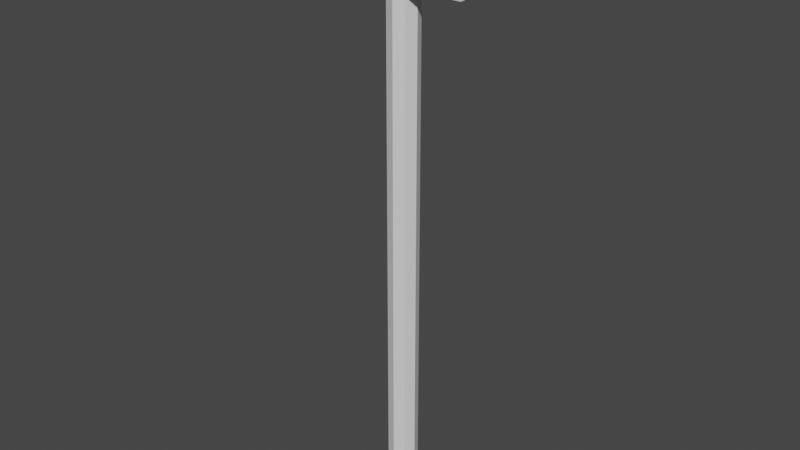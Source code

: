 # Source: ElectricPole.blend  (saved by Blender 2.81.16; exported with 4.5.12 LTS)
import bpy
from mathutils import Matrix  # noqa: F401  (used for matrix-valued properties, if any)

bpy.ops.wm.read_factory_settings(use_empty=True)
scene = bpy.context.scene
scene.name = 'Scene'

# ---- collections
col_collection = bpy.data.collections.new('Collection'); scene.collection.children.link(col_collection)

# ---- materials (node trees are filled in below, after node groups)
mat_dark_brown_003 = bpy.data.materials.new('dark_brown.003')
mat_dark_brown_003.use_transparent_shadow = False
mat_black_013 = bpy.data.materials.new('Black.013')
mat_black_013.use_transparent_shadow = False
mat_grey_009 = bpy.data.materials.new('Grey.009')
mat_grey_009.use_transparent_shadow = False

# ---- material node trees
mat_dark_brown_003.use_nodes = True; mat_dark_brown_003.node_tree.nodes.clear()
_N = mat_dark_brown_003.node_tree.nodes; _L = mat_dark_brown_003.node_tree.links
n0 = _N.new('ShaderNodeOutputMaterial'); n0.name = 'Material Output'; n0.location = (300, 300)
n1 = _N.new('ShaderNodeBsdfPrincipled'); n1.name = 'Principled BSDF'; n1.location = (10, 300)
n1.distribution = 'GGX'
n1.subsurface_method = 'BURLEY'
n1.inputs[3].default_value = 1.45
n1.inputs[27].default_value = (0.0, 0.0, 0.0, 1.0)
n1.inputs[28].default_value = 1.0
_L.new(n1.outputs[0], n0.inputs[0])
n0.is_active_output = True
mat_black_013.use_nodes = True; mat_black_013.node_tree.nodes.clear()
_N = mat_black_013.node_tree.nodes; _L = mat_black_013.node_tree.links
n0 = _N.new('ShaderNodeOutputMaterial'); n0.name = 'Material Output'; n0.location = (300, 300)
n1 = _N.new('ShaderNodeBsdfPrincipled'); n1.name = 'Principled BSDF'; n1.location = (10, 300)
n1.distribution = 'GGX'
n1.subsurface_method = 'BURLEY'
n1.inputs[3].default_value = 1.45
n1.inputs[27].default_value = (0.0, 0.0, 0.0, 1.0)
n1.inputs[28].default_value = 1.0
_L.new(n1.outputs[0], n0.inputs[0])
n0.is_active_output = True
mat_grey_009.use_nodes = True; mat_grey_009.node_tree.nodes.clear()
_N = mat_grey_009.node_tree.nodes; _L = mat_grey_009.node_tree.links
n0 = _N.new('ShaderNodeOutputMaterial'); n0.name = 'Material Output'; n0.location = (300, 300)
n1 = _N.new('ShaderNodeBsdfPrincipled'); n1.name = 'Principled BSDF'; n1.location = (10, 300)
n1.distribution = 'GGX'
n1.subsurface_method = 'BURLEY'
n1.inputs[3].default_value = 1.45
n1.inputs[27].default_value = (0.0, 0.0, 0.0, 1.0)
n1.inputs[28].default_value = 1.0
_L.new(n1.outputs[0], n0.inputs[0])
n0.is_active_output = True

# ---- world
world_world = bpy.data.worlds.new('World'); scene.world = world_world
world_world.use_nodes = True; world_world.node_tree.nodes.clear()
_N = world_world.node_tree.nodes; _L = world_world.node_tree.links
n0 = _N.new('ShaderNodeOutputWorld'); n0.name = 'World Output'; n0.location = (300, 300)
n1 = _N.new('ShaderNodeBackground'); n1.name = 'Background'; n1.location = (10, 300)
n1.inputs[0].default_value = (0.05088, 0.05088, 0.05088, 1.0)
_L.new(n1.outputs[0], n0.inputs[0])
n0.is_active_output = True
world_world.color = (0.05088, 0.05088, 0.05088)
world_world.use_sun_shadow = False
world_world.sun_shadow_jitter_overblur = 0.0

# ---- meshes
me_cylinder_011 = bpy.data.meshes.new('Cylinder.011')
me_cylinder_011.from_pydata([(0.0, -0.2947, 74.42), (0.0, 14.9, 74.42), (0.2641, 14.9, 74.53), (0.2641, -0.2947, 74.53), (0.3734, 14.9, 74.8), (0.3734, -0.2947, 74.8), (0.2641, 14.9, 75.06), (0.2641, -0.2947, 75.06), (0.0, 14.9, 75.17), (0.0, -0.2947, 75.17), (-0.2641, 14.9, 75.06), (-0.2641, -0.2947, 75.06), (-0.3734, 14.9, 74.8), (-0.3734, -0.2947, 74.8), (-0.2641, 14.9, 74.53), (-0.2641, -0.2947, 74.53), (-1.846, 12.94, 75.29), (-1.846, 13.57, 75.29), (-1.846, 13.57, 75.17), (-1.846, 12.94, 75.17), (1.846, 13.57, 75.17), (1.846, 12.94, 75.17), (1.846, 13.57, 75.29), (1.846, 12.94, 75.29), (1.405, 13.98, 75.11), (1.405, 14.06, 75.04), (1.572, 14.06, 75.14), (1.508, 13.98, 75.17), (1.572, 14.06, 75.33), (1.508, 13.98, 75.29), (1.405, 14.06, 75.43), (1.405, 13.98, 75.35), (1.237, 14.06, 75.33), (1.302, 13.98, 75.29), (1.237, 14.06, 75.14), (1.302, 13.98, 75.17), (1.405, 13.57, 75.04), (1.572, 13.57, 75.14), (1.572, 13.57, 75.33), (1.405, 13.57, 75.43), (1.237, 13.57, 75.33), (1.237, 13.57, 75.14), (1.302, 13.65, 75.17), (1.405, 13.65, 75.11), (1.237, 13.73, 75.14), (1.405, 13.73, 75.04), (1.302, 13.81, 75.17), (1.405, 13.81, 75.11), (1.237, 13.9, 75.14), (1.405, 13.9, 75.04), (1.302, 13.65, 75.29), (1.237, 13.73, 75.33), (1.302, 13.81, 75.29), (1.237, 13.9, 75.33), (1.405, 13.65, 75.35), (1.405, 13.73, 75.43), (1.405, 13.81, 75.35), (1.405, 13.9, 75.43), (1.508, 13.65, 75.29), (1.572, 13.73, 75.33), (1.508, 13.81, 75.29), (1.572, 13.9, 75.33), (1.508, 13.65, 75.17), (1.572, 13.73, 75.14), (1.508, 13.81, 75.17), (1.572, 13.9, 75.14), (-1.402, 13.98, 75.11), (-1.402, 14.06, 75.04), (-1.235, 14.06, 75.14), (-1.299, 13.98, 75.17), (-1.235, 14.06, 75.33), (-1.299, 13.98, 75.29), (-1.402, 14.06, 75.43), (-1.402, 13.98, 75.35), (-1.57, 14.06, 75.33), (-1.505, 13.98, 75.29), (-1.57, 14.06, 75.14), (-1.505, 13.98, 75.17), (-1.402, 13.57, 75.04), (-1.235, 13.57, 75.14), (-1.235, 13.57, 75.33), (-1.402, 13.57, 75.43), (-1.57, 13.57, 75.33), (-1.57, 13.57, 75.14), (-1.505, 13.65, 75.17), (-1.402, 13.65, 75.11), (-1.57, 13.73, 75.14), (-1.402, 13.73, 75.04), (-1.505, 13.81, 75.17), (-1.402, 13.81, 75.11), (-1.57, 13.9, 75.14), (-1.402, 13.9, 75.04), (-1.505, 13.65, 75.29), (-1.57, 13.73, 75.33), (-1.505, 13.81, 75.29), (-1.57, 13.9, 75.33), (-1.402, 13.65, 75.35), (-1.402, 13.73, 75.43), (-1.402, 13.81, 75.35), (-1.402, 13.9, 75.43), (-1.299, 13.65, 75.29), (-1.235, 13.73, 75.33), (-1.299, 13.81, 75.29), (-1.235, 13.9, 75.33), (-1.299, 13.65, 75.17), (-1.235, 13.73, 75.14), (-1.299, 13.81, 75.17), (-1.235, 13.9, 75.14)], [], [(0, 1, 2, 3), (3, 2, 4, 5), (5, 4, 6, 7), (7, 6, 8, 9), (9, 8, 10, 11), (11, 10, 12, 13), (2, 1, 14, 12, 10, 8, 6, 4), (13, 12, 14, 15), (15, 14, 1, 0), (0, 3, 5, 7, 9, 11, 13, 15), (16, 17, 18, 19), (19, 18, 20, 21), (21, 20, 22, 23), (23, 22, 17, 16), (19, 21, 23, 16), (20, 18, 17, 22), (24, 25, 26, 27), (27, 26, 28, 29), (29, 28, 30, 31), (31, 30, 32, 33), (26, 25, 34, 32, 30, 28), (33, 32, 34, 35), (35, 34, 25, 24), (36, 37, 38, 39, 40, 41), (41, 42, 43, 36), (42, 44, 45, 43), (44, 46, 47, 45), (46, 48, 49, 47), (48, 35, 24, 49), (40, 50, 42, 41), (50, 51, 44, 42), (51, 52, 46, 44), (52, 53, 48, 46), (53, 33, 35, 48), (39, 54, 50, 40), (54, 55, 51, 50), (55, 56, 52, 51), (56, 57, 53, 52), (57, 31, 33, 53), (38, 58, 54, 39), (58, 59, 55, 54), (59, 60, 56, 55), (60, 61, 57, 56), (61, 29, 31, 57), (37, 62, 58, 38), (62, 63, 59, 58), (63, 64, 60, 59), (64, 65, 61, 60), (65, 27, 29, 61), (36, 43, 62, 37), (43, 45, 63, 62), (45, 47, 64, 63), (47, 49, 65, 64), (49, 24, 27, 65), (66, 67, 68, 69), (69, 68, 70, 71), (71, 70, 72, 73), (73, 72, 74, 75), (68, 67, 76, 74, 72, 70), (75, 74, 76, 77), (77, 76, 67, 66), (78, 79, 80, 81, 82, 83), (83, 84, 85, 78), (84, 86, 87, 85), (86, 88, 89, 87), (88, 90, 91, 89), (90, 77, 66, 91), (82, 92, 84, 83), (92, 93, 86, 84), (93, 94, 88, 86), (94, 95, 90, 88), (95, 75, 77, 90), (81, 96, 92, 82), (96, 97, 93, 92), (97, 98, 94, 93), (98, 99, 95, 94), (99, 73, 75, 95), (80, 100, 96, 81), (100, 101, 97, 96), (101, 102, 98, 97), (102, 103, 99, 98), (103, 71, 73, 99), (79, 104, 100, 80), (104, 105, 101, 100), (105, 106, 102, 101), (106, 107, 103, 102), (107, 69, 71, 103), (78, 85, 104, 79), (85, 87, 105, 104), (87, 89, 106, 105), (89, 91, 107, 106), (91, 66, 69, 107)])
me_cylinder_011.polygons.foreach_set('use_smooth', [True] * 92)
me_cylinder_011.polygons.foreach_set('material_index', [0, 0, 0, 0, 0, 0, 0, 0, 0, 0, 1, 1, 1, 1, 1, 1, 2, 2, 2, 2, 2, 2, 2, 2, 2, 2, 2, 2, 2, 2, 2, 2, 2, 2, 2, 2, 2, 2, 2, 2, 2, 2, 2, 2, 2, 2, 2, 2, 2, 2, 2, 2, 2, 2, 2, 2, 2, 2, 2, 2, 2, 2, 2, 2, 2, 2, 2, 2, 2, 2, 2, 2, 2, 2, 2, 2, 2, 2, 2, 2, 2, 2, 2, 2, 2, 2, 2, 2, 2, 2, 2, 2])
_k = set([(0, 1), (0, 3), (0, 15), (1, 2), (1, 14), (2, 3), (2, 4), (3, 5), (4, 5), (4, 6), (5, 7), (6, 7), (6, 8), (7, 9), (8, 9), (8, 10), (9, 11), (10, 11), (10, 12), (11, 13), (12, 13), (12, 14), (13, 15), (14, 15), (16, 17), (16, 19), (16, 23), (17, 18), (17, 22), (18, 19), (18, 20), (19, 21), (20, 21), (20, 22), (21, 23), (22, 23), (24, 25), (24, 27), (24, 35), (24, 49), (25, 26), (25, 34), (26, 27), (26, 28), (27, 29), (27, 65), (28, 29), (28, 30), (29, 31), (29, 61), (30, 31), (30, 32), (31, 33), (31, 57), (32, 33), (32, 34), (33, 35), (33, 53), (34, 35), (35, 48), (36, 37), (36, 41), (36, 43), (37, 38), (37, 62), (38, 39), (38, 58), (39, 40), (39, 54), (40, 41), (40, 50), (41, 42), (42, 43), (42, 44), (42, 50), (43, 45), (43, 62), (44, 45), (44, 46), (44, 51), (45, 47), (45, 63), (46, 47), (46, 48), (46, 52), (47, 49), (47, 64), (48, 49), (48, 53), (49, 65), (50, 51), (50, 54), (51, 52), (51, 55), (52, 53), (52, 56), (53, 57), (54, 55), (54, 58), (55, 56), (55, 59), (56, 57), (56, 60), (57, 61), (58, 59), (58, 62), (59, 60), (59, 63), (60, 61), (60, 64), (61, 65), (62, 63), (63, 64), (64, 65), (66, 67), (66, 69), (66, 77), (66, 91), (67, 68), (67, 76), (68, 69), (68, 70), (69, 71), (69, 107), (70, 71), (70, 72), (71, 73), (71, 103), (72, 73), (72, 74), (73, 75), (73, 99), (74, 75), (74, 76), (75, 77), (75, 95), (76, 77), (77, 90), (78, 79), (78, 83), (78, 85), (79, 80), (79, 104), (80, 81), (80, 100), (81, 82), (81, 96), (82, 83), (82, 92), (83, 84), (84, 85), (84, 86), (84, 92), (85, 87), (85, 104), (86, 87), (86, 88), (86, 93), (87, 89), (87, 105), (88, 89), (88, 90), (88, 94), (89, 91), (89, 106), (90, 91), (90, 95), (91, 107), (92, 93), (92, 96), (93, 94), (93, 97), (94, 95), (94, 98), (95, 99), (96, 97), (96, 100), (97, 98), (97, 101), (98, 99), (98, 102), (99, 103), (100, 101), (100, 104), (101, 102), (101, 105), (102, 103), (102, 106), (103, 107), (104, 105), (105, 106), (106, 107)])
me_cylinder_011.attributes.new('sharp_edge', 'BOOLEAN', 'EDGE').data.foreach_set('value', [ (min(e.vertices), max(e.vertices)) in _k for e in me_cylinder_011.edges])
_uv = me_cylinder_011.uv_layers.new(name='UVMap')
_uv.uv.foreach_set('vector', [0.1166, 0.4696, 0.1166, 0.001001, 0.001001, 0.001001, 0.001001, 0.4696, 0.001001, 0.5872, 0.4696, 0.5872, 0.4696, 0.4716, 0.001001, 0.4716, 0.2343, 0.4696, 0.2343, 0.001001, 0.1186, 0.001001, 0.1186, 0.4696, 0.001001, 0.7049, 0.4696, 0.7049, 0.4696, 0.5892, 0.001001, 0.5892, 0.3519, 0.4696, 0.3519, 0.001001, 0.2363, 0.001001, 0.2363, 0.4696, 0.3539, 0.1166, 0.8225, 0.1166, 0.8225, 0.001001, 0.3539, 0.001001, 0.3539, 0.187, 0.4223, 0.1186, 0.5189, 0.1186, 0.5872, 0.187, 0.5872, 0.2836, 0.5189, 0.3519, 0.4223, 0.3519, 0.3539, 0.2836, 0.7049, 0.5872, 0.7049, 0.1186, 0.5892, 0.1186, 0.5892, 0.5872, 0.001001, 0.8225, 0.4696, 0.8225, 0.4696, 0.7069, 0.001001, 0.7069, 0.5399, 0.8225, 0.4716, 0.7542, 0.4716, 0.6576, 0.5399, 0.5892, 0.6366, 0.5892, 0.7049, 0.6576, 0.7049, 0.7542, 0.6366, 0.8225, 0.7049, 0.8834, 0.6481, 0.8834, 0.6481, 0.9402, 0.7049, 0.9402, 0.7637, 0.1186, 0.7069, 0.1186, 0.7069, 0.5872, 0.7637, 0.5872, 0.8814, 0.4716, 0.8245, 0.4716, 0.8245, 0.5284, 0.8814, 0.5284, 0.4696, 0.8814, 0.4696, 0.8245, 0.001001, 0.8245, 0.001001, 0.8814, 0.8225, 0.5872, 0.8225, 0.1186, 0.7657, 0.1186, 0.7657, 0.5872, 0.001001, 0.9402, 0.4696, 0.9402, 0.4696, 0.8834, 0.001001, 0.8834, 0.8814, 0.05982, 0.8245, 0.05982, 0.8245, 0.1166, 0.8814, 0.1166, 0.8225, 0.7069, 0.7657, 0.7069, 0.7657, 0.7637, 0.8225, 0.7637, 0.7637, 0.7069, 0.7069, 0.7069, 0.7069, 0.7637, 0.7637, 0.7637, 0.7637, 0.7657, 0.7069, 0.7657, 0.7069, 0.8225, 0.7637, 0.8225, 0.7647, 0.5892, 0.8225, 0.6181, 0.8225, 0.676, 0.7647, 0.7049, 0.7069, 0.676, 0.7069, 0.6181, 0.8225, 0.7657, 0.7657, 0.7657, 0.7657, 0.8225, 0.8225, 0.8225, 0.8814, 0.001001, 0.8245, 0.001001, 0.8245, 0.05782, 0.8814, 0.05782, 0.5872, 0.5005, 0.5872, 0.5583, 0.5294, 0.5872, 0.4716, 0.5583, 0.4716, 0.5005, 0.5294, 0.4716, 0.8814, 0.1186, 0.8245, 0.1186, 0.8245, 0.1755, 0.8814, 0.1755, 0.8814, 0.1775, 0.8245, 0.1775, 0.8245, 0.2343, 0.8814, 0.2343, 0.8814, 0.2363, 0.8245, 0.2363, 0.8245, 0.2931, 0.8814, 0.2931, 0.8814, 0.2951, 0.8245, 0.2951, 0.8245, 0.3519, 0.8814, 0.3519, 0.8814, 0.3539, 0.8245, 0.3539, 0.8245, 0.4108, 0.8814, 0.4108, 0.8814, 0.4128, 0.8245, 0.4128, 0.8245, 0.4696, 0.8814, 0.4696, 0.5284, 0.8245, 0.4716, 0.8245, 0.4716, 0.8814, 0.5284, 0.8814, 0.9402, 0.7657, 0.8834, 0.7657, 0.8834, 0.8225, 0.9402, 0.8225, 0.5872, 0.8245, 0.5304, 0.8245, 0.5304, 0.8814, 0.5872, 0.8814, 0.8814, 0.5304, 0.8245, 0.5304, 0.8245, 0.5872, 0.8814, 0.5872, 0.8814, 0.5892, 0.8245, 0.5892, 0.8245, 0.6461, 0.8814, 0.6461, 0.6461, 0.8245, 0.5892, 0.8245, 0.5892, 0.8814, 0.6461, 0.8814, 0.8814, 0.6481, 0.8245, 0.6481, 0.8245, 0.7049, 0.8814, 0.7049, 0.7049, 0.8245, 0.6481, 0.8245, 0.6481, 0.8814, 0.7049, 0.8814, 0.8814, 0.7069, 0.8245, 0.7069, 0.8245, 0.7637, 0.8814, 0.7637, 0.7637, 0.8245, 0.7069, 0.8245, 0.7069, 0.8814, 0.7637, 0.8814, 0.8814, 0.7657, 0.8245, 0.7657, 0.8245, 0.8225, 0.8814, 0.8225, 0.8225, 0.8245, 0.7657, 0.8245, 0.7657, 0.8814, 0.8225, 0.8814, 0.8814, 0.8245, 0.8245, 0.8245, 0.8245, 0.8814, 0.8814, 0.8814, 0.9402, 0.001001, 0.8834, 0.001001, 0.8834, 0.05782, 0.9402, 0.05782, 0.9402, 0.05982, 0.8834, 0.05982, 0.8834, 0.1166, 0.9402, 0.1166, 0.9402, 0.1186, 0.8834, 0.1186, 0.8834, 0.1755, 0.9402, 0.1755, 0.9402, 0.1775, 0.8834, 0.1775, 0.8834, 0.2343, 0.9402, 0.2343, 0.9402, 0.2363, 0.8834, 0.2363, 0.8834, 0.2931, 0.9402, 0.2931, 0.9402, 0.2951, 0.8834, 0.2951, 0.8834, 0.3519, 0.9402, 0.3519, 0.9402, 0.3539, 0.8834, 0.3539, 0.8834, 0.4108, 0.9402, 0.4108, 0.9402, 0.4128, 0.8834, 0.4128, 0.8834, 0.4696, 0.9402, 0.4696, 0.9402, 0.4716, 0.8834, 0.4716, 0.8834, 0.5284, 0.9402, 0.5284, 0.5284, 0.8834, 0.4716, 0.8834, 0.4716, 0.9402, 0.5284, 0.9402, 0.5872, 0.8834, 0.5304, 0.8834, 0.5304, 0.9402, 0.5872, 0.9402, 0.9402, 0.5304, 0.8834, 0.5304, 0.8834, 0.5872, 0.9402, 0.5872, 0.9402, 0.5892, 0.8834, 0.5892, 0.8834, 0.6461, 0.9402, 0.6461, 0.6461, 0.8834, 0.5892, 0.8834, 0.5892, 0.9402, 0.6461, 0.9402, 0.9402, 0.6481, 0.8834, 0.6481, 0.8834, 0.7049, 0.9402, 0.7049, 0.4716, 0.4407, 0.4716, 0.3829, 0.5294, 0.3539, 0.5872, 0.3829, 0.5872, 0.4407, 0.5294, 0.4696, 0.9402, 0.7069, 0.8834, 0.7069, 0.8834, 0.7637, 0.9402, 0.7637, 0.7637, 0.8834, 0.7069, 0.8834, 0.7069, 0.9402, 0.7637, 0.9402, 0.4696, 0.4407, 0.4118, 0.4696, 0.3539, 0.4407, 0.3539, 0.3829, 0.4118, 0.3539, 0.4696, 0.3829, 0.8225, 0.8834, 0.7657, 0.8834, 0.7657, 0.9402, 0.8225, 0.9402, 0.8814, 0.8834, 0.8245, 0.8834, 0.8245, 0.9402, 0.8814, 0.9402, 0.9402, 0.8245, 0.8834, 0.8245, 0.8834, 0.8814, 0.9402, 0.8814, 0.9402, 0.8834, 0.8834, 0.8834, 0.8834, 0.9402, 0.9402, 0.9402, 0.05782, 0.9422, 0.001001, 0.9422, 0.001001, 0.999, 0.05782, 0.999, 0.999, 0.001001, 0.9422, 0.001001, 0.9422, 0.05782, 0.999, 0.05782, 0.1166, 0.9422, 0.05982, 0.9422, 0.05982, 0.999, 0.1166, 0.999, 0.999, 0.05982, 0.9422, 0.05982, 0.9422, 0.1166, 0.999, 0.1166, 0.1755, 0.9422, 0.1186, 0.9422, 0.1186, 0.999, 0.1755, 0.999, 0.999, 0.1186, 0.9422, 0.1186, 0.9422, 0.1755, 0.999, 0.1755, 0.999, 0.1775, 0.9422, 0.1775, 0.9422, 0.2343, 0.999, 0.2343, 0.2343, 0.9422, 0.1775, 0.9422, 0.1775, 0.999, 0.2343, 0.999, 0.999, 0.2363, 0.9422, 0.2363, 0.9422, 0.2931, 0.999, 0.2931, 0.2931, 0.9422, 0.2363, 0.9422, 0.2363, 0.999, 0.2931, 0.999, 0.999, 0.2951, 0.9422, 0.2951, 0.9422, 0.3519, 0.999, 0.3519, 0.3519, 0.9422, 0.2951, 0.9422, 0.2951, 0.999, 0.3519, 0.999, 0.4108, 0.9422, 0.3539, 0.9422, 0.3539, 0.999, 0.4108, 0.999, 0.999, 0.3539, 0.9422, 0.3539, 0.9422, 0.4108, 0.999, 0.4108, 0.999, 0.4128, 0.9422, 0.4128, 0.9422, 0.4696, 0.999, 0.4696, 0.4696, 0.9422, 0.4128, 0.9422, 0.4128, 0.999, 0.4696, 0.999, 0.5284, 0.9422, 0.4716, 0.9422, 0.4716, 0.999, 0.5284, 0.999, 0.999, 0.4716, 0.9422, 0.4716, 0.9422, 0.5284, 0.999, 0.5284, 0.999, 0.5304, 0.9422, 0.5304, 0.9422, 0.5872, 0.999, 0.5872, 0.5872, 0.9422, 0.5304, 0.9422, 0.5304, 0.999, 0.5872, 0.999, 0.6461, 0.9422, 0.5892, 0.9422, 0.5892, 0.999, 0.6461, 0.999, 0.999, 0.5892, 0.9422, 0.5892, 0.9422, 0.6461, 0.999, 0.6461, 0.999, 0.6481, 0.9422, 0.6481, 0.9422, 0.7049, 0.999, 0.7049, 0.7049, 0.9422, 0.6481, 0.9422, 0.6481, 0.999, 0.7049, 0.999, 0.999, 0.7069, 0.9422, 0.7069, 0.9422, 0.7637, 0.999, 0.7637, 0.7637, 0.9422, 0.7069, 0.9422, 0.7069, 0.999, 0.7637, 0.999])
me_cylinder_011.materials.append(mat_dark_brown_003)
me_cylinder_011.materials.append(mat_black_013)
me_cylinder_011.materials.append(mat_grey_009)
me_cylinder_011.use_remesh_fix_poles = True
me_cylinder_011.use_remesh_preserve_attributes = False
me_cylinder_011.use_mirror_vertex_groups = False
me_cylinder_011.update()
me_cylinder_011.normals_split_custom_set([tuple(v) for v in zip(*[iter([0.3827, 0.0, -0.9239, 0.3827, 0.0, -0.9239, 0.3827, 0.0, -0.9239, 0.3827, 0.0, -0.9239, 0.9239, 0.0, -0.3827, 0.9239, 0.0, -0.3827, 0.9239, 0.0, -0.3827, 0.9239, 0.0, -0.3827, 0.9239, 0.0, 0.3827, 0.9239, 0.0, 0.3827, 0.9239, 0.0, 0.3827, 0.9239, 0.0, 0.3827, 0.3827, 0.0, 0.9239, 0.3827, 0.0, 0.9239, 0.3827, 0.0, 0.9239, 0.3827, 0.0, 0.9239, -0.3827, 0.0, 0.9239, -0.3827, 0.0, 0.9239, -0.3827, 0.0, 0.9239, -0.3827, 0.0, 0.9239, -0.9239, 0.0, 0.3827, -0.9239, 0.0, 0.3827, -0.9239, 0.0, 0.3827, -0.9239, 0.0, 0.3827, 0.0, 1.0, -3.022e-06, 0.0, 1.0, -3.022e-06, 0.0, 1.0, -3.022e-06, 0.0, 1.0, -3.022e-06, 0.0, 1.0, -3.022e-06, 0.0, 1.0, -3.022e-06, 0.0, 1.0, -3.022e-06, 0.0, 1.0, -3.022e-06, -0.9239, 0.0, -0.3827, -0.9239, 0.0, -0.3827, -0.9239, 0.0, -0.3827, -0.9239, 0.0, -0.3827, -0.3827, 0.0, -0.9239, -0.3827, 0.0, -0.9239, -0.3827, 0.0, -0.9239, -0.3827, 0.0, -0.9239, 0.0, -1.0, 0.0, 0.0, -1.0, 0.0, 0.0, -1.0, 0.0, 0.0, -1.0, 0.0, 0.0, -1.0, 0.0, 0.0, -1.0, 0.0, 0.0, -1.0, 0.0, 0.0, -1.0, 0.0, -1.0, 0.0, 0.0, -1.0, 0.0, 0.0, -1.0, 0.0, 0.0, -1.0, 0.0, 0.0, 0.0, 0.0, -1.0, 0.0, 0.0, -1.0, 0.0, 0.0, -1.0, 0.0, 0.0, -1.0, 1.0, 0.0, 0.0, 1.0, 0.0, 0.0, 1.0, 0.0, 0.0, 1.0, 0.0, 0.0, 0.0, 0.0, 1.0, 0.0, 0.0, 1.0, 0.0, 0.0, 1.0, 0.0, 0.0, 1.0, 0.0, -1.0, 0.0, 0.0, -1.0, 0.0, 0.0, -1.0, 0.0, 0.0, -1.0, 0.0, 0.0, 1.0, 0.0, 0.0, 1.0, 0.0, 0.0, 1.0, 0.0, 0.0, 1.0, 0.0, 0.3925, -0.6195, -0.6798, 0.3925, -0.6195, -0.6798, 0.3925, -0.6195, -0.6798, 0.3925, -0.6195, -0.6798, 0.785, -0.6195, 0.0, 0.785, -0.6195, 0.0, 0.785, -0.6195, 0.0, 0.785, -0.6195, 0.0, 0.3925, -0.6195, 0.6798, 0.3925, -0.6195, 0.6798, 0.3925, -0.6195, 0.6798, 0.3925, -0.6195, 0.6798, -0.3925, -0.6195, 0.6798, -0.3925, -0.6195, 0.6798, -0.3925, -0.6195, 0.6798, -0.3925, -0.6195, 0.6798, 0.0, 1.0, 0.0, 0.0, 1.0, 0.0, 0.0, 1.0, 0.0, 0.0, 1.0, 0.0, 0.0, 1.0, 0.0, 0.0, 1.0, 0.0, -0.785, -0.6195, 0.0, -0.785, -0.6195, 0.0, -0.785, -0.6195, 0.0, -0.785, -0.6195, 0.0, -0.3925, -0.6195, -0.6798, -0.3925, -0.6195, -0.6798, -0.3925, -0.6195, -0.6798, -0.3925, -0.6195, -0.6798, 0.0, -1.0, 0.0, 0.0, -1.0, 0.0, 0.0, -1.0, 0.0, 0.0, -1.0, 0.0, 0.0, -1.0, 0.0, 0.0, -1.0, 0.0, -0.3925, 0.6195, -0.6798, -0.3925, 0.6195, -0.6798, -0.3925, 0.6195, -0.6798, -0.3925, 0.6195, -0.6798, -0.3925, -0.6195, -0.6798, -0.3925, -0.6195, -0.6798, -0.3925, -0.6195, -0.6798, -0.3925, -0.6195, -0.6798, -0.3925, 0.6195, -0.6798, -0.3925, 0.6195, -0.6798, -0.3925, 0.6195, -0.6798, -0.3925, 0.6195, -0.6798, -0.3925, -0.6195, -0.6798, -0.3925, -0.6195, -0.6798, -0.3925, -0.6195, -0.6798, -0.3925, -0.6195, -0.6798, -0.3925, 0.6195, -0.6798, -0.3925, 0.6195, -0.6798, -0.3925, 0.6195, -0.6798, -0.3925, 0.6195, -0.6798, -0.785, 0.6195, 0.0, -0.785, 0.6195, 0.0, -0.785, 0.6195, 0.0, -0.785, 0.6195, 0.0, -0.785, -0.6195, 0.0, -0.785, -0.6195, 0.0, -0.785, -0.6195, 0.0, -0.785, -0.6195, 0.0, -0.785, 0.6195, 0.0, -0.785, 0.6195, 0.0, -0.785, 0.6195, 0.0, -0.785, 0.6195, 0.0, -0.785, -0.6195, 0.0, -0.785, -0.6195, 0.0, -0.785, -0.6195, 0.0, -0.785, -0.6195, 0.0, -0.785, 0.6195, 0.0, -0.785, 0.6195, 0.0, -0.785, 0.6195, 0.0, -0.785, 0.6195, 0.0, -0.3925, 0.6195, 0.6798, -0.3925, 0.6195, 0.6798, -0.3925, 0.6195, 0.6798, -0.3925, 0.6195, 0.6798, -0.3925, -0.6195, 0.6798, -0.3925, -0.6195, 0.6798, -0.3925, -0.6195, 0.6798, -0.3925, -0.6195, 0.6798, -0.3925, 0.6195, 0.6798, -0.3925, 0.6195, 0.6798, -0.3925, 0.6195, 0.6798, -0.3925, 0.6195, 0.6798, -0.3925, -0.6195, 0.6798, -0.3925, -0.6195, 0.6798, -0.3925, -0.6195, 0.6798, -0.3925, -0.6195, 0.6798, -0.3925, 0.6195, 0.6798, -0.3925, 0.6195, 0.6798, -0.3925, 0.6195, 0.6798, -0.3925, 0.6195, 0.6798, 0.3925, 0.6195, 0.6798, 0.3925, 0.6195, 0.6798, 0.3925, 0.6195, 0.6798, 0.3925, 0.6195, 0.6798, 0.3925, -0.6195, 0.6798, 0.3925, -0.6195, 0.6798, 0.3925, -0.6195, 0.6798, 0.3925, -0.6195, 0.6798, 0.3925, 0.6195, 0.6798, 0.3925, 0.6195, 0.6798, 0.3925, 0.6195, 0.6798, 0.3925, 0.6195, 0.6798, 0.3925, -0.6195, 0.6798, 0.3925, -0.6195, 0.6798, 0.3925, -0.6195, 0.6798, 0.3925, -0.6195, 0.6798, 0.3925, 0.6195, 0.6798, 0.3925, 0.6195, 0.6798, 0.3925, 0.6195, 0.6798, 0.3925, 0.6195, 0.6798, 0.785, 0.6195, 0.0, 0.785, 0.6195, 0.0, 0.785, 0.6195, 0.0, 0.785, 0.6195, 0.0, 0.785, -0.6195, 0.0, 0.785, -0.6195, 0.0, 0.785, -0.6195, 0.0, 0.785, -0.6195, 0.0, 0.785, 0.6195, 0.0, 0.785, 0.6195, 0.0, 0.785, 0.6195, 0.0, 0.785, 0.6195, 0.0, 0.785, -0.6195, 0.0, 0.785, -0.6195, 0.0, 0.785, -0.6195, 0.0, 0.785, -0.6195, 0.0, 0.785, 0.6195, 0.0, 0.785, 0.6195, 0.0, 0.785, 0.6195, 0.0, 0.785, 0.6195, 0.0, 0.3925, 0.6195, -0.6798, 0.3925, 0.6195, -0.6798, 0.3925, 0.6195, -0.6798, 0.3925, 0.6195, -0.6798, 0.3925, -0.6195, -0.6798, 0.3925, -0.6195, -0.6798, 0.3925, -0.6195, -0.6798, 0.3925, -0.6195, -0.6798, 0.3925, 0.6195, -0.6798, 0.3925, 0.6195, -0.6798, 0.3925, 0.6195, -0.6798, 0.3925, 0.6195, -0.6798, 0.3925, -0.6195, -0.6798, 0.3925, -0.6195, -0.6798, 0.3925, -0.6195, -0.6798, 0.3925, -0.6195, -0.6798, 0.3925, 0.6195, -0.6798, 0.3925, 0.6195, -0.6798, 0.3925, 0.6195, -0.6798, 0.3925, 0.6195, -0.6798, 0.3925, -0.6195, -0.6798, 0.3925, -0.6195, -0.6798, 0.3925, -0.6195, -0.6798, 0.3925, -0.6195, -0.6798, 0.785, -0.6195, 0.0, 0.785, -0.6195, 0.0, 0.785, -0.6195, 0.0, 0.785, -0.6195, 0.0, 0.3925, -0.6195, 0.6798, 0.3925, -0.6195, 0.6798, 0.3925, -0.6195, 0.6798, 0.3925, -0.6195, 0.6798, -0.3925, -0.6195, 0.6798, -0.3925, -0.6195, 0.6798, -0.3925, -0.6195, 0.6798, -0.3925, -0.6195, 0.6798, 0.0, 1.0, 2.444e-06, 0.0, 1.0, 2.444e-06, 0.0, 1.0, 2.444e-06, 0.0, 1.0, 2.444e-06, 0.0, 1.0, 2.444e-06, 0.0, 1.0, 2.444e-06, -0.785, -0.6195, 0.0, -0.785, -0.6195, 0.0, -0.785, -0.6195, 0.0, -0.785, -0.6195, 0.0, -0.3925, -0.6195, -0.6798, -0.3925, -0.6195, -0.6798, -0.3925, -0.6195, -0.6798, -0.3925, -0.6195, -0.6798, 0.0, -1.0, 2.444e-06, 0.0, -1.0, 2.444e-06, 0.0, -1.0, 2.444e-06, 0.0, -1.0, 2.444e-06, 0.0, -1.0, 2.444e-06, 0.0, -1.0, 2.444e-06, -0.3925, 0.6195, -0.6798, -0.3925, 0.6195, -0.6798, -0.3925, 0.6195, -0.6798, -0.3925, 0.6195, -0.6798, -0.3925, -0.6195, -0.6798, -0.3925, -0.6195, -0.6798, -0.3925, -0.6195, -0.6798, -0.3925, -0.6195, -0.6798, -0.3925, 0.6195, -0.6798, -0.3925, 0.6195, -0.6798, -0.3925, 0.6195, -0.6798, -0.3925, 0.6195, -0.6798, -0.3925, -0.6195, -0.6798, -0.3925, -0.6195, -0.6798, -0.3925, -0.6195, -0.6798, -0.3925, -0.6195, -0.6798, -0.3925, 0.6195, -0.6798, -0.3925, 0.6195, -0.6798, -0.3925, 0.6195, -0.6798, -0.3925, 0.6195, -0.6798, -0.785, 0.6195, 0.0, -0.785, 0.6195, 0.0, -0.785, 0.6195, 0.0, -0.785, 0.6195, 0.0, -0.785, -0.6195, 0.0, -0.785, -0.6195, 0.0, -0.785, -0.6195, 0.0, -0.785, -0.6195, 0.0, -0.785, 0.6195, 0.0, -0.785, 0.6195, 0.0, -0.785, 0.6195, 0.0, -0.785, 0.6195, 0.0, -0.785, -0.6195, 0.0, -0.785, -0.6195, 0.0, -0.785, -0.6195, 0.0, -0.785, -0.6195, 0.0, -0.785, 0.6195, 0.0, -0.785, 0.6195, 0.0, -0.785, 0.6195, 0.0, -0.785, 0.6195, 0.0, -0.3925, 0.6195, 0.6798, -0.3925, 0.6195, 0.6798, -0.3925, 0.6195, 0.6798, -0.3925, 0.6195, 0.6798, -0.3925, -0.6195, 0.6798, -0.3925, -0.6195, 0.6798, -0.3925, -0.6195, 0.6798, -0.3925, -0.6195, 0.6798, -0.3925, 0.6195, 0.6798, -0.3925, 0.6195, 0.6798, -0.3925, 0.6195, 0.6798, -0.3925, 0.6195, 0.6798, -0.3925, -0.6195, 0.6798, -0.3925, -0.6195, 0.6798, -0.3925, -0.6195, 0.6798, -0.3925, -0.6195, 0.6798, -0.3925, 0.6195, 0.6798, -0.3925, 0.6195, 0.6798, -0.3925, 0.6195, 0.6798, -0.3925, 0.6195, 0.6798, 0.3925, 0.6195, 0.6798, 0.3925, 0.6195, 0.6798, 0.3925, 0.6195, 0.6798, 0.3925, 0.6195, 0.6798, 0.3925, -0.6195, 0.6798, 0.3925, -0.6195, 0.6798, 0.3925, -0.6195, 0.6798, 0.3925, -0.6195, 0.6798, 0.3925, 0.6195, 0.6798, 0.3925, 0.6195, 0.6798, 0.3925, 0.6195, 0.6798, 0.3925, 0.6195, 0.6798, 0.3925, -0.6195, 0.6798, 0.3925, -0.6195, 0.6798, 0.3925, -0.6195, 0.6798, 0.3925, -0.6195, 0.6798, 0.3925, 0.6195, 0.6798, 0.3925, 0.6195, 0.6798, 0.3925, 0.6195, 0.6798, 0.3925, 0.6195, 0.6798, 0.785, 0.6195, 0.0, 0.785, 0.6195, 0.0, 0.785, 0.6195, 0.0, 0.785, 0.6195, 0.0, 0.785, -0.6195, 0.0, 0.785, -0.6195, 0.0, 0.785, -0.6195, 0.0, 0.785, -0.6195, 0.0, 0.785, 0.6195, 0.0, 0.785, 0.6195, 0.0, 0.785, 0.6195, 0.0, 0.785, 0.6195, 0.0, 0.785, -0.6195, 0.0, 0.785, -0.6195, 0.0, 0.785, -0.6195, 0.0, 0.785, -0.6195, 0.0, 0.785, 0.6195, 0.0, 0.785, 0.6195, 0.0, 0.785, 0.6195, 0.0, 0.785, 0.6195, 0.0, 0.3925, 0.6195, -0.6798, 0.3925, 0.6195, -0.6798, 0.3925, 0.6195, -0.6798, 0.3925, 0.6195, -0.6798, 0.3925, -0.6195, -0.6798, 0.3925, -0.6195, -0.6798, 0.3925, -0.6195, -0.6798, 0.3925, -0.6195, -0.6798, 0.3925, 0.6195, -0.6798, 0.3925, 0.6195, -0.6798, 0.3925, 0.6195, -0.6798, 0.3925, 0.6195, -0.6798, 0.3925, -0.6195, -0.6798, 0.3925, -0.6195, -0.6798, 0.3925, -0.6195, -0.6798, 0.3925, -0.6195, -0.6798, 0.3925, 0.6195, -0.6798, 0.3925, 0.6195, -0.6798, 0.3925, 0.6195, -0.6798, 0.3925, 0.6195, -0.6798])] * 3)])

# ---- objects
ob_cylinder_011 = bpy.data.objects.new('Cylinder.011', me_cylinder_011)

# ---- transforms, parenting, visibility, modifiers, constraints
ob_cylinder_011.location = (0.0, 0.0, 0.0)
ob_cylinder_011.rotation_euler = (1.571, -0.0, 0.0)
ob_cylinder_011.lineart.crease_threshold = 0.0

# ---- collection membership
col_collection.objects.link(ob_cylinder_011)

# ---- scene / render settings (as saved in the file)
scene.frame_start = 1; scene.frame_end = 250; scene.frame_set(1)
scene.render.engine = 'BLENDER_EEVEE_NEXT'
scene.cycles.use_denoising = False
scene.cycles.samples = 128
scene.cycles.sampling_pattern = 'TABULATED_SOBOL'
scene.cycles.use_adaptive_sampling = False
scene.cycles.use_light_tree = False
scene.view_settings.view_transform = 'Filmic'
bpy.context.view_layer.update()

# ---- added for rendering (the .blend has no active camera and no usable light): camera, sun
cam_auto = bpy.data.cameras.new('AutoCamera')
cam_auto.lens = 50.0
cam_auto.sensor_width = 36.0
cam_auto.clip_end = 1000.0
ob_auto_camera = bpy.data.objects.new('AutoCamera', cam_auto)
scene.collection.objects.link(ob_auto_camera)
ob_auto_camera.location = (14.4985, -92.3221, 18.9021)
ob_auto_camera.rotation_euler = (1.09748, -7.21219e-08, 0.694738)
scene.camera = ob_auto_camera
light_auto_sun = bpy.data.lights.new('AutoSun', 'SUN')
light_auto_sun.energy = 3.0
light_auto_sun.angle = 0.0523599
ob_auto_sun = bpy.data.objects.new('AutoSun', light_auto_sun)
scene.collection.objects.link(ob_auto_sun)
ob_auto_sun.rotation_euler = (0.872665, 0.174533, 0.523599)
bpy.context.view_layer.update()
